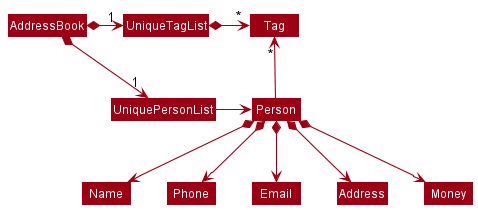

The diagram above was rendered by PlantUML. Its source (embedded in the PNG):
@startuml
!include style.puml
skinparam arrowThickness 1.1
skinparam arrowColor MODEL_COLOR
skinparam classBackgroundColor MODEL_COLOR

AddressBook *-right-> "1" UniquePersonList
AddressBook *-right-> "1" UniqueTagList
UniqueTagList -[hidden]down- UniquePersonList
UniqueTagList -[hidden]down- UniquePersonList

UniqueTagList *-right-> "*" Tag
UniquePersonList -right-> Person

Person -up-> "*" Tag

Person *--> Name
Person *--> Phone
Person *--> Email
Person *--> Address
Person *--> Money
@enduml